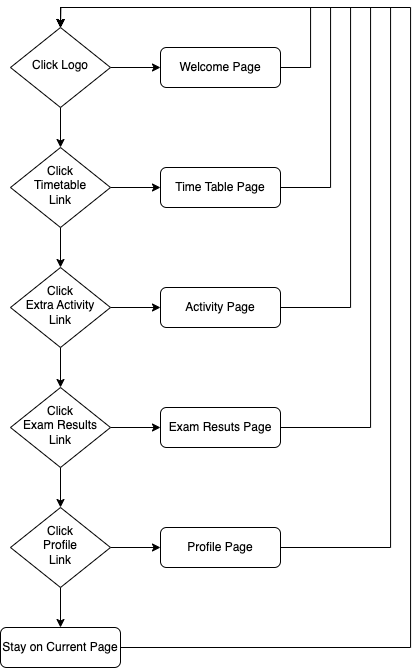

The diagram above was exported from draw.io. Its source (the exported page's mxGraphModel, read from the mxfile embedded in the PNG):
<mxGraphModel dx="1033" dy="752" grid="1" gridSize="10" guides="1" tooltips="1" connect="1" arrows="1" fold="1" page="1" pageScale="1" pageWidth="827" pageHeight="1169" math="0" shadow="0">
  <root>
    <mxCell id="WIyWlLk6GJQsqaUBKTNV-0" />
    <mxCell id="WIyWlLk6GJQsqaUBKTNV-1" parent="WIyWlLk6GJQsqaUBKTNV-0" />
    <mxCell id="t0A2FcLMmOzjqa1gA4VY-22" style="edgeStyle=orthogonalEdgeStyle;rounded=0;orthogonalLoop=1;jettySize=auto;html=1;entryX=0.5;entryY=0;entryDx=0;entryDy=0;" edge="1" parent="WIyWlLk6GJQsqaUBKTNV-1" source="WIyWlLk6GJQsqaUBKTNV-3" target="t0A2FcLMmOzjqa1gA4VY-1">
      <mxGeometry relative="1" as="geometry">
        <Array as="points">
          <mxPoint x="480" y="80" />
          <mxPoint x="480" y="20" />
          <mxPoint x="230" y="20" />
        </Array>
      </mxGeometry>
    </mxCell>
    <mxCell id="WIyWlLk6GJQsqaUBKTNV-3" value="Welcome Page" style="rounded=1;whiteSpace=wrap;html=1;fontSize=12;glass=0;strokeWidth=1;shadow=0;" parent="WIyWlLk6GJQsqaUBKTNV-1" vertex="1">
      <mxGeometry x="330" y="60" width="120" height="40" as="geometry" />
    </mxCell>
    <mxCell id="t0A2FcLMmOzjqa1gA4VY-11" style="edgeStyle=orthogonalEdgeStyle;rounded=0;orthogonalLoop=1;jettySize=auto;html=1;" edge="1" parent="WIyWlLk6GJQsqaUBKTNV-1" source="t0A2FcLMmOzjqa1gA4VY-1" target="WIyWlLk6GJQsqaUBKTNV-3">
      <mxGeometry relative="1" as="geometry" />
    </mxCell>
    <mxCell id="t0A2FcLMmOzjqa1gA4VY-20" style="edgeStyle=orthogonalEdgeStyle;rounded=0;orthogonalLoop=1;jettySize=auto;html=1;" edge="1" parent="WIyWlLk6GJQsqaUBKTNV-1" source="t0A2FcLMmOzjqa1gA4VY-1" target="t0A2FcLMmOzjqa1gA4VY-3">
      <mxGeometry relative="1" as="geometry" />
    </mxCell>
    <mxCell id="t0A2FcLMmOzjqa1gA4VY-1" value="Click Logo" style="rhombus;whiteSpace=wrap;html=1;shadow=0;fontFamily=Helvetica;fontSize=12;align=center;strokeWidth=1;spacing=6;spacingTop=-4;" vertex="1" parent="WIyWlLk6GJQsqaUBKTNV-1">
      <mxGeometry x="180" y="40" width="100" height="80" as="geometry" />
    </mxCell>
    <mxCell id="t0A2FcLMmOzjqa1gA4VY-23" style="edgeStyle=orthogonalEdgeStyle;rounded=0;orthogonalLoop=1;jettySize=auto;html=1;entryX=0.5;entryY=0;entryDx=0;entryDy=0;" edge="1" parent="WIyWlLk6GJQsqaUBKTNV-1" source="t0A2FcLMmOzjqa1gA4VY-2" target="t0A2FcLMmOzjqa1gA4VY-1">
      <mxGeometry relative="1" as="geometry">
        <Array as="points">
          <mxPoint x="500" y="200" />
          <mxPoint x="500" y="20" />
          <mxPoint x="230" y="20" />
        </Array>
      </mxGeometry>
    </mxCell>
    <mxCell id="t0A2FcLMmOzjqa1gA4VY-2" value="Time Table Page" style="rounded=1;whiteSpace=wrap;html=1;fontSize=12;glass=0;strokeWidth=1;shadow=0;" vertex="1" parent="WIyWlLk6GJQsqaUBKTNV-1">
      <mxGeometry x="330" y="180" width="120" height="40" as="geometry" />
    </mxCell>
    <mxCell id="t0A2FcLMmOzjqa1gA4VY-12" style="edgeStyle=orthogonalEdgeStyle;rounded=0;orthogonalLoop=1;jettySize=auto;html=1;" edge="1" parent="WIyWlLk6GJQsqaUBKTNV-1" source="t0A2FcLMmOzjqa1gA4VY-3" target="t0A2FcLMmOzjqa1gA4VY-2">
      <mxGeometry relative="1" as="geometry" />
    </mxCell>
    <mxCell id="t0A2FcLMmOzjqa1gA4VY-19" style="edgeStyle=orthogonalEdgeStyle;rounded=0;orthogonalLoop=1;jettySize=auto;html=1;" edge="1" parent="WIyWlLk6GJQsqaUBKTNV-1" source="t0A2FcLMmOzjqa1gA4VY-3" target="t0A2FcLMmOzjqa1gA4VY-5">
      <mxGeometry relative="1" as="geometry" />
    </mxCell>
    <mxCell id="t0A2FcLMmOzjqa1gA4VY-3" value="Click &lt;br&gt;Timetable&lt;br&gt;Link" style="rhombus;whiteSpace=wrap;html=1;shadow=0;fontFamily=Helvetica;fontSize=12;align=center;strokeWidth=1;spacing=6;spacingTop=-4;" vertex="1" parent="WIyWlLk6GJQsqaUBKTNV-1">
      <mxGeometry x="180" y="160" width="100" height="80" as="geometry" />
    </mxCell>
    <mxCell id="t0A2FcLMmOzjqa1gA4VY-26" style="edgeStyle=orthogonalEdgeStyle;rounded=0;orthogonalLoop=1;jettySize=auto;html=1;entryX=0.5;entryY=0;entryDx=0;entryDy=0;" edge="1" parent="WIyWlLk6GJQsqaUBKTNV-1" source="t0A2FcLMmOzjqa1gA4VY-4" target="t0A2FcLMmOzjqa1gA4VY-1">
      <mxGeometry relative="1" as="geometry">
        <Array as="points">
          <mxPoint x="520" y="320" />
          <mxPoint x="520" y="20" />
          <mxPoint x="230" y="20" />
        </Array>
      </mxGeometry>
    </mxCell>
    <mxCell id="t0A2FcLMmOzjqa1gA4VY-4" value="Activity Page" style="rounded=1;whiteSpace=wrap;html=1;fontSize=12;glass=0;strokeWidth=1;shadow=0;" vertex="1" parent="WIyWlLk6GJQsqaUBKTNV-1">
      <mxGeometry x="330" y="300" width="120" height="40" as="geometry" />
    </mxCell>
    <mxCell id="t0A2FcLMmOzjqa1gA4VY-13" style="edgeStyle=orthogonalEdgeStyle;rounded=0;orthogonalLoop=1;jettySize=auto;html=1;" edge="1" parent="WIyWlLk6GJQsqaUBKTNV-1" source="t0A2FcLMmOzjqa1gA4VY-5" target="t0A2FcLMmOzjqa1gA4VY-4">
      <mxGeometry relative="1" as="geometry" />
    </mxCell>
    <mxCell id="t0A2FcLMmOzjqa1gA4VY-18" style="edgeStyle=orthogonalEdgeStyle;rounded=0;orthogonalLoop=1;jettySize=auto;html=1;entryX=0.5;entryY=0;entryDx=0;entryDy=0;" edge="1" parent="WIyWlLk6GJQsqaUBKTNV-1" source="t0A2FcLMmOzjqa1gA4VY-5" target="t0A2FcLMmOzjqa1gA4VY-7">
      <mxGeometry relative="1" as="geometry" />
    </mxCell>
    <mxCell id="t0A2FcLMmOzjqa1gA4VY-5" value="Click &lt;br&gt;Extra Activity&lt;br&gt;Link" style="rhombus;whiteSpace=wrap;html=1;shadow=0;fontFamily=Helvetica;fontSize=12;align=center;strokeWidth=1;spacing=6;spacingTop=-4;" vertex="1" parent="WIyWlLk6GJQsqaUBKTNV-1">
      <mxGeometry x="180" y="280" width="100" height="80" as="geometry" />
    </mxCell>
    <mxCell id="t0A2FcLMmOzjqa1gA4VY-27" style="edgeStyle=orthogonalEdgeStyle;rounded=0;orthogonalLoop=1;jettySize=auto;html=1;entryX=0.5;entryY=0;entryDx=0;entryDy=0;" edge="1" parent="WIyWlLk6GJQsqaUBKTNV-1" source="t0A2FcLMmOzjqa1gA4VY-6" target="t0A2FcLMmOzjqa1gA4VY-1">
      <mxGeometry relative="1" as="geometry">
        <Array as="points">
          <mxPoint x="540" y="440" />
          <mxPoint x="540" y="20" />
          <mxPoint x="230" y="20" />
        </Array>
      </mxGeometry>
    </mxCell>
    <mxCell id="t0A2FcLMmOzjqa1gA4VY-6" value="Exam Resuts Page" style="rounded=1;whiteSpace=wrap;html=1;fontSize=12;glass=0;strokeWidth=1;shadow=0;" vertex="1" parent="WIyWlLk6GJQsqaUBKTNV-1">
      <mxGeometry x="330" y="420" width="120" height="40" as="geometry" />
    </mxCell>
    <mxCell id="t0A2FcLMmOzjqa1gA4VY-14" style="edgeStyle=orthogonalEdgeStyle;rounded=0;orthogonalLoop=1;jettySize=auto;html=1;" edge="1" parent="WIyWlLk6GJQsqaUBKTNV-1" source="t0A2FcLMmOzjqa1gA4VY-7" target="t0A2FcLMmOzjqa1gA4VY-6">
      <mxGeometry relative="1" as="geometry" />
    </mxCell>
    <mxCell id="t0A2FcLMmOzjqa1gA4VY-17" style="edgeStyle=orthogonalEdgeStyle;rounded=0;orthogonalLoop=1;jettySize=auto;html=1;" edge="1" parent="WIyWlLk6GJQsqaUBKTNV-1" source="t0A2FcLMmOzjqa1gA4VY-7" target="t0A2FcLMmOzjqa1gA4VY-9">
      <mxGeometry relative="1" as="geometry" />
    </mxCell>
    <mxCell id="t0A2FcLMmOzjqa1gA4VY-7" value="Click &lt;br&gt;Exam Results&lt;br&gt;Link" style="rhombus;whiteSpace=wrap;html=1;shadow=0;fontFamily=Helvetica;fontSize=12;align=center;strokeWidth=1;spacing=6;spacingTop=-4;" vertex="1" parent="WIyWlLk6GJQsqaUBKTNV-1">
      <mxGeometry x="180" y="400" width="100" height="80" as="geometry" />
    </mxCell>
    <mxCell id="t0A2FcLMmOzjqa1gA4VY-28" style="edgeStyle=orthogonalEdgeStyle;rounded=0;orthogonalLoop=1;jettySize=auto;html=1;entryX=0.5;entryY=0;entryDx=0;entryDy=0;" edge="1" parent="WIyWlLk6GJQsqaUBKTNV-1" source="t0A2FcLMmOzjqa1gA4VY-8" target="t0A2FcLMmOzjqa1gA4VY-1">
      <mxGeometry relative="1" as="geometry">
        <Array as="points">
          <mxPoint x="560" y="560" />
          <mxPoint x="560" y="20" />
          <mxPoint x="230" y="20" />
        </Array>
      </mxGeometry>
    </mxCell>
    <mxCell id="t0A2FcLMmOzjqa1gA4VY-8" value="Profile Page" style="rounded=1;whiteSpace=wrap;html=1;fontSize=12;glass=0;strokeWidth=1;shadow=0;" vertex="1" parent="WIyWlLk6GJQsqaUBKTNV-1">
      <mxGeometry x="330" y="540" width="120" height="40" as="geometry" />
    </mxCell>
    <mxCell id="t0A2FcLMmOzjqa1gA4VY-15" style="edgeStyle=orthogonalEdgeStyle;rounded=0;orthogonalLoop=1;jettySize=auto;html=1;" edge="1" parent="WIyWlLk6GJQsqaUBKTNV-1" source="t0A2FcLMmOzjqa1gA4VY-9" target="t0A2FcLMmOzjqa1gA4VY-8">
      <mxGeometry relative="1" as="geometry" />
    </mxCell>
    <mxCell id="t0A2FcLMmOzjqa1gA4VY-16" style="edgeStyle=orthogonalEdgeStyle;rounded=0;orthogonalLoop=1;jettySize=auto;html=1;entryX=0.5;entryY=0;entryDx=0;entryDy=0;" edge="1" parent="WIyWlLk6GJQsqaUBKTNV-1" source="t0A2FcLMmOzjqa1gA4VY-9" target="t0A2FcLMmOzjqa1gA4VY-10">
      <mxGeometry relative="1" as="geometry" />
    </mxCell>
    <mxCell id="t0A2FcLMmOzjqa1gA4VY-9" value="Click &lt;br&gt;Profile&lt;br&gt;Link" style="rhombus;whiteSpace=wrap;html=1;shadow=0;fontFamily=Helvetica;fontSize=12;align=center;strokeWidth=1;spacing=6;spacingTop=-4;" vertex="1" parent="WIyWlLk6GJQsqaUBKTNV-1">
      <mxGeometry x="180" y="520" width="100" height="80" as="geometry" />
    </mxCell>
    <mxCell id="t0A2FcLMmOzjqa1gA4VY-31" style="edgeStyle=orthogonalEdgeStyle;rounded=0;orthogonalLoop=1;jettySize=auto;html=1;entryX=0.5;entryY=0;entryDx=0;entryDy=0;" edge="1" parent="WIyWlLk6GJQsqaUBKTNV-1" source="t0A2FcLMmOzjqa1gA4VY-10" target="t0A2FcLMmOzjqa1gA4VY-1">
      <mxGeometry relative="1" as="geometry">
        <Array as="points">
          <mxPoint x="580" y="660" />
          <mxPoint x="580" y="20" />
          <mxPoint x="230" y="20" />
        </Array>
      </mxGeometry>
    </mxCell>
    <mxCell id="t0A2FcLMmOzjqa1gA4VY-10" value="Stay on Current Page" style="rounded=1;whiteSpace=wrap;html=1;fontSize=12;glass=0;strokeWidth=1;shadow=0;" vertex="1" parent="WIyWlLk6GJQsqaUBKTNV-1">
      <mxGeometry x="170" y="640" width="120" height="40" as="geometry" />
    </mxCell>
  </root>
</mxGraphModel>